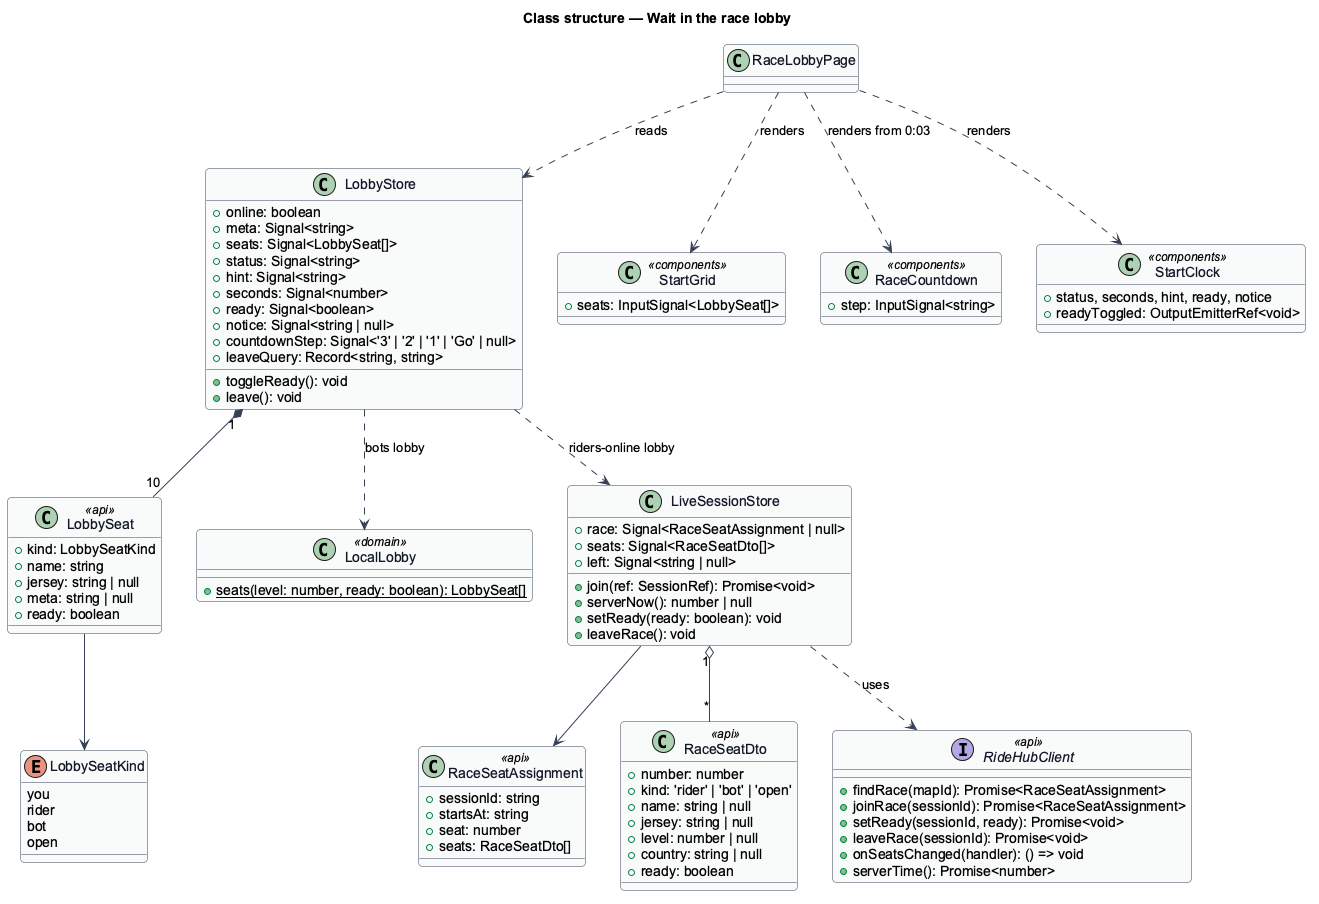

The diagram above was rendered by PlantUML. Its source (embedded in the PNG):
@startuml
' --- shared skin header ---
skinparam backgroundColor #FFFFFF
skinparam shadowing false
skinparam roundcorner 8
skinparam defaultFontName Arial
skinparam ArrowColor #344054
skinparam class {
  BorderColor #344054
  FontColor #101828
  BackgroundColor #F9FAFB
}
' --------------------------
title Class structure — Wait in the race lobby
enum LobbySeatKind {
  you
  rider
  bot
  open
}
class LobbySeat <<api>> {
  +kind: LobbySeatKind
  +name: string
  +jersey: string | null
  +meta: string | null
  +ready: boolean
}
class LobbyStore {
  +online: boolean
  +meta: Signal<string>
  +seats: Signal<LobbySeat[]>
  +status: Signal<string>
  +hint: Signal<string>
  +seconds: Signal<number>
  +ready: Signal<boolean>
  +notice: Signal<string | null>
  +countdownStep: Signal<'3' | '2' | '1' | 'Go' | null>
  +leaveQuery: Record<string, string>
  +toggleReady(): void
  +leave(): void
}
class LocalLobby <<domain>> {
  +{static} seats(level: number, ready: boolean): LobbySeat[]
}
class LiveSessionStore {
  +race: Signal<RaceSeatAssignment | null>
  +seats: Signal<RaceSeatDto[]>
  +left: Signal<string | null>
  +join(ref: SessionRef): Promise<void>
  +serverNow(): number | null
  +setReady(ready: boolean): void
  +leaveRace(): void
}
class RaceSeatAssignment <<api>> {
  +sessionId: string
  +startsAt: string
  +seat: number
  +seats: RaceSeatDto[]
}
class RaceSeatDto <<api>> {
  +number: number
  +kind: 'rider' | 'bot' | 'open'
  +name: string | null
  +jersey: string | null
  +level: number | null
  +country: string | null
  +ready: boolean
}
interface RideHubClient <<api>> {
  +findRace(mapId): Promise<RaceSeatAssignment>
  +joinRace(sessionId): Promise<RaceSeatAssignment>
  +setReady(sessionId, ready): Promise<void>
  +leaveRace(sessionId): Promise<void>
  +onSeatsChanged(handler): () => void
  +serverTime(): Promise<number>
}
class RaceLobbyPage
class StartGrid <<components>> {
  +seats: InputSignal<LobbySeat[]>
}
class RaceCountdown <<components>> {
  +step: InputSignal<string>
}
class StartClock <<components>> {
  +status, seconds, hint, ready, notice
  +readyToggled: OutputEmitterRef<void>
}
RaceLobbyPage ..> LobbyStore : reads
RaceLobbyPage ..> StartGrid : renders
RaceLobbyPage ..> StartClock : renders
RaceLobbyPage ..> RaceCountdown : renders from 0:03
LobbyStore "1" *-- "10" LobbySeat
LobbySeat --> LobbySeatKind
LobbyStore ..> LocalLobby : bots lobby
LobbyStore ..> LiveSessionStore : riders-online lobby
LiveSessionStore --> RaceSeatAssignment
LiveSessionStore "1" o-- "*" RaceSeatDto
LiveSessionStore ..> RideHubClient : uses
@enduml